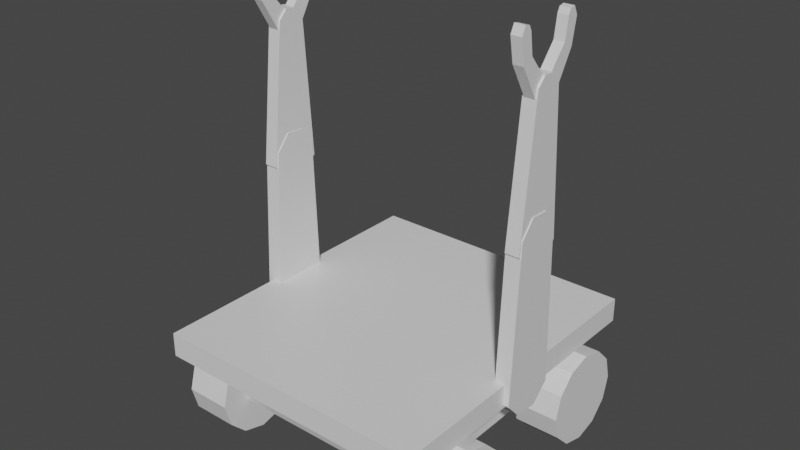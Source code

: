 # Source: boxbotMesh.blend  (saved by Blender 2.93.20; exported with 4.5.12 LTS)
import bpy
from mathutils import Matrix  # noqa: F401  (used for matrix-valued properties, if any)

bpy.ops.wm.read_factory_settings(use_empty=True)
scene = bpy.context.scene
scene.name = 'Scene'

# ---- collections
col_collection = bpy.data.collections.new('Collection'); scene.collection.children.link(col_collection)

# ---- materials (node trees are filled in below, after node groups)
mat_material = bpy.data.materials.new('Material')
mat_material.alpha_threshold = 0.0
mat_material.use_transparent_shadow = False
mat_material.line_color = (0.0, 0.0, 0.0, 1.0)

# ---- material node trees
mat_material.use_nodes = True; mat_material.node_tree.nodes.clear()
_N = mat_material.node_tree.nodes; _L = mat_material.node_tree.links
n0 = _N.new('ShaderNodeOutputMaterial'); n0.name = 'Material Output'; n0.location = (300, 300)
n1 = _N.new('ShaderNodeBsdfPrincipled'); n1.name = 'Principled BSDF'; n1.location = (10, 300)
n1.distribution = 'GGX'
n1.subsurface_method = 'BURLEY'
n1.inputs[2].default_value = 0.4
n1.inputs[3].default_value = 1.45
n1.inputs[27].default_value = (0.0, 0.0, 0.0, 1.0)
n1.inputs[28].default_value = 1.0
_L.new(n1.outputs[0], n0.inputs[0])
n0.is_active_output = True

# ---- world
world_world = bpy.data.worlds.new('World'); scene.world = world_world
world_world.use_nodes = True; world_world.node_tree.nodes.clear()
_N = world_world.node_tree.nodes; _L = world_world.node_tree.links
n0 = _N.new('ShaderNodeOutputWorld'); n0.name = 'World Output'; n0.location = (300, 300)
n1 = _N.new('ShaderNodeBackground'); n1.name = 'Background'; n1.location = (10, 300)
n1.inputs[0].default_value = (0.05088, 0.05088, 0.05088, 1.0)
_L.new(n1.outputs[0], n0.inputs[0])
n0.is_active_output = True
world_world.color = (0.05088, 0.05088, 0.05088)
world_world.use_sun_shadow = False
world_world.sun_shadow_jitter_overblur = 0.0

# ---- meshes
me_boxbot = bpy.data.meshes.new('BoxBot')
me_boxbot.from_pydata([(-0.1356, 0.1188, -0.0163), (-0.1356, 0.1188, 0.0163), (0.04475, 0.04335, -0.0163), (0.04475, 0.04335, 0.0163), (0.04987, 0.01358, -0.0163), (0.04987, 0.01358, 0.0163), (0.03244, -0.0111, -0.0163), (0.03244, -0.0111, 0.0163), (-0.003289, 0.008181, -0.0163), (-0.003289, 0.008181, 0.0163), (-0.1429, 0.08146, -0.0163), (-0.1429, 0.08146, 0.0163), (-0.1582, 0.08964, -0.0163), (-0.1582, 0.08964, 0.0163), (-0.1618, 0.1058, -0.0163), (-0.1618, 0.1058, 0.0163), (-0.05936, 0.1041, -0.0163), (-0.05936, 0.1041, 0.0163), (-0.07769, 0.07121, -0.0163), (-0.07769, 0.07121, 0.0163), (0.8486, 0.4897, 0.887), (0.9261, 0.3863, 0.7643), (0.8486, -0.5103, 0.887), (0.9261, -0.4068, 0.7643), (0.8486, 0.4897, -0.00698), (0.9261, 0.3863, 0.1157), (0.8486, -0.5103, -0.00698), (0.9261, -0.4068, 0.1157), (0.9261, 0.4897, -0.00698), (0.9261, -0.5103, -0.00698), (0.9261, 0.4897, 0.887), (0.9261, -0.5103, 0.887), (1.122, 0.3246, 0.1157), (1.122, -0.3451, 0.1157), (1.122, 0.3246, 0.7643), (1.122, -0.3451, 0.7643), (1.096, 0.4397, 0.765), (1.096, 0.4397, 0.915), (1.171, 0.4196, 0.765), (1.171, 0.4196, 0.915), (1.226, 0.3647, 0.765), (1.226, 0.3647, 0.915), (1.246, 0.2897, 0.765), (1.246, 0.2897, 0.915), (1.226, 0.2147, 0.765), (1.226, 0.2147, 0.915), (1.171, 0.1598, 0.765), (1.171, 0.1598, 0.915), (1.096, 0.1397, 0.765), (1.096, 0.1397, 0.915), (1.021, 0.1598, 0.765), (1.021, 0.1598, 0.915), (0.9659, 0.2147, 0.765), (0.9659, 0.2147, 0.915), (0.9458, 0.2897, 0.765), (0.9458, 0.2897, 0.915), (0.9659, 0.3647, 0.765), (0.9659, 0.3647, 0.915), (1.021, 0.4196, 0.765), (1.021, 0.4196, 0.915), (1.096, 0.4397, -0.035), (1.096, 0.4397, 0.115), (1.171, 0.4196, -0.035), (1.171, 0.4196, 0.115), (1.226, 0.3647, -0.035), (1.226, 0.3647, 0.115), (1.246, 0.2897, -0.035), (1.246, 0.2897, 0.115), (1.226, 0.2147, -0.035), (1.226, 0.2147, 0.115), (1.171, 0.1598, -0.035), (1.171, 0.1598, 0.115), (1.096, 0.1397, -0.035), (1.096, 0.1397, 0.115), (1.021, 0.1598, -0.035), (1.021, 0.1598, 0.115), (0.9659, 0.2147, -0.035), (0.9659, 0.2147, 0.115), (0.9458, 0.2897, -0.035), (0.9458, 0.2897, 0.115), (0.9659, 0.3647, -0.035), (0.9659, 0.3647, 0.115), (1.021, 0.4196, -0.035), (1.021, 0.4196, 0.115), (1.096, -0.1435, 0.765), (1.096, -0.1435, 0.915), (1.171, -0.1636, 0.765), (1.171, -0.1636, 0.915), (1.226, -0.2185, 0.765), (1.226, -0.2185, 0.915), (1.246, -0.2935, 0.765), (1.246, -0.2935, 0.915), (1.226, -0.3685, 0.765), (1.226, -0.3685, 0.915), (1.171, -0.4234, 0.765), (1.171, -0.4234, 0.915), (1.096, -0.4435, 0.765), (1.096, -0.4435, 0.915), (1.021, -0.4234, 0.765), (1.021, -0.4234, 0.915), (0.9659, -0.3685, 0.765), (0.9659, -0.3685, 0.915), (0.9458, -0.2935, 0.765), (0.9458, -0.2935, 0.915), (0.9659, -0.2185, 0.765), (0.9659, -0.2185, 0.915), (1.021, -0.1636, 0.765), (1.021, -0.1636, 0.915), (1.096, -0.1435, -0.035), (1.096, -0.1435, 0.115), (1.171, -0.1636, -0.035), (1.171, -0.1636, 0.115), (1.226, -0.2185, -0.035), (1.226, -0.2185, 0.115), (1.246, -0.2935, -0.035), (1.246, -0.2935, 0.115), (1.226, -0.3685, -0.035), (1.226, -0.3685, 0.115), (1.171, -0.4234, -0.035), (1.171, -0.4234, 0.115), (1.096, -0.4435, -0.035), (1.096, -0.4435, 0.115), (1.021, -0.4234, -0.035), (1.021, -0.4234, 0.115), (0.9659, -0.3685, -0.035), (0.9659, -0.3685, 0.115), (0.9458, -0.2935, -0.035), (0.9458, -0.2935, 0.115), (0.9659, -0.2185, -0.035), (0.9659, -0.2185, 0.115), (1.021, -0.1636, -0.035), (1.021, -0.1636, 0.115), (0.4189, 0.0637, -0.025), (0.4189, 0.0637, 0.025), (0.9223, 0.08039, -0.025), (0.9223, 0.08039, 0.025), (0.974, 0.02401, -0.025), (0.974, 0.02401, 0.025), (0.9708, -0.05245, -0.025), (0.9708, -0.05245, 0.025), (0.9144, -0.1042, -0.025), (0.9144, -0.1042, 0.025), (0.411, -0.08051, -0.025), (0.411, -0.08051, 0.025), (0.3592, -0.03647, -0.025), (0.3592, -0.03647, 0.025), (0.3625, 0.02327, -0.025), (0.3625, 0.02327, 0.025), (0.01564, 0.0462, -0.02222), (0.01564, 0.0462, 0.02222), (0.4644, 0.07438, -0.02222), (0.4644, 0.07438, 0.02222), (0.5097, 0.02368, -0.02222), (0.5097, 0.02368, 0.02222), (0.506, -0.04424, -0.02222), (0.506, -0.04424, 0.02222), (0.4553, -0.0896, -0.02222), (0.4553, -0.0896, 0.02222), (0.00928, -0.04382, -0.02222), (0.00928, -0.04382, 0.02222), (-0.01842, -0.01634, -0.02222), (-0.01842, -0.01634, 0.02222), (-0.01578, 0.02095, -0.02222), (-0.01578, 0.02095, 0.02222), (-0.1356, -0.1188, -0.0163), (-0.1356, -0.1188, 0.0163), (0.04475, -0.04335, -0.0163), (0.04475, -0.04335, 0.0163), (0.04987, -0.01358, -0.0163), (0.04987, -0.01358, 0.0163), (0.03244, 0.0111, -0.0163), (0.03244, 0.0111, 0.0163), (-0.003289, -0.008181, -0.0163), (-0.003289, -0.008181, 0.0163), (-0.1429, -0.08146, -0.0163), (-0.1429, -0.08146, 0.0163), (-0.1582, -0.08964, -0.0163), (-0.1582, -0.08964, 0.0163), (-0.1618, -0.1058, -0.0163), (-0.1618, -0.1058, 0.0163), (-0.05936, -0.1041, -0.0163), (-0.05936, -0.1041, 0.0163), (-0.07769, -0.07121, -0.0163), (-0.07769, -0.07121, 0.0163), (0.4189, 0.0637, 0.855), (0.4189, 0.0637, 0.905), (0.9223, 0.08039, 0.855), (0.9223, 0.08039, 0.905), (0.974, 0.02401, 0.855), (0.974, 0.02401, 0.905), (0.9708, -0.05245, 0.855), (0.9708, -0.05245, 0.905), (0.9144, -0.1042, 0.855), (0.9144, -0.1042, 0.905), (0.411, -0.08051, 0.855), (0.411, -0.08051, 0.905), (0.3592, -0.03647, 0.855), (0.3592, -0.03647, 0.905), (0.3625, 0.02327, 0.855), (0.3625, 0.02327, 0.905), (0.01564, 0.0462, 0.8578), (0.01564, 0.0462, 0.9022), (0.4644, 0.07438, 0.8578), (0.4644, 0.07438, 0.9022), (0.5097, 0.02368, 0.8578), (0.5097, 0.02368, 0.9022), (0.506, -0.04424, 0.8578), (0.506, -0.04424, 0.9022), (0.4553, -0.0896, 0.8578), (0.4553, -0.0896, 0.9022), (0.00928, -0.04382, 0.8578), (0.00928, -0.04382, 0.9022), (-0.01842, -0.01634, 0.8578), (-0.01842, -0.01634, 0.9022), (-0.01578, 0.02095, 0.8578), (-0.01578, 0.02095, 0.9022), (-0.1356, 0.1188, 0.8637), (-0.1356, 0.1188, 0.8963), (0.04475, 0.04335, 0.8637), (0.04475, 0.04335, 0.8963), (0.04987, 0.01358, 0.8637), (0.04987, 0.01358, 0.8963), (0.03244, -0.0111, 0.8637), (0.03244, -0.0111, 0.8963), (-0.00329, 0.008181, 0.8637), (-0.00329, 0.008181, 0.8963), (-0.1429, 0.08146, 0.8637), (-0.1429, 0.08146, 0.8963), (-0.1582, 0.08964, 0.8637), (-0.1582, 0.08964, 0.8963), (-0.1618, 0.1058, 0.8637), (-0.1618, 0.1058, 0.8963), (-0.05936, 0.1041, 0.8637), (-0.05936, 0.1041, 0.8963), (-0.07769, 0.07121, 0.8637), (-0.07769, 0.07121, 0.8963), (-0.1356, -0.1188, 0.8637), (-0.1356, -0.1188, 0.8963), (0.04475, -0.04335, 0.8637), (0.04475, -0.04335, 0.8963), (0.04987, -0.01358, 0.8637), (0.04987, -0.01358, 0.8963), (0.03244, 0.0111, 0.8637), (0.03244, 0.0111, 0.8963), (-0.00329, -0.008181, 0.8637), (-0.00329, -0.008181, 0.8963), (-0.1429, -0.08146, 0.8637), (-0.1429, -0.08146, 0.8963), (-0.1582, -0.08964, 0.8637), (-0.1582, -0.08964, 0.8963), (-0.1618, -0.1058, 0.8637), (-0.1618, -0.1058, 0.8963), (-0.05936, -0.1041, 0.8637), (-0.05936, -0.1041, 0.8963), (-0.07769, -0.07121, 0.8637), (-0.07769, -0.07121, 0.8963)], [], [(16, 17, 3, 2), (2, 3, 5, 4), (4, 5, 7, 6), (6, 7, 9, 8), (18, 19, 11, 10), (10, 11, 13, 12), (18, 10, 12, 14, 0, 16), (12, 13, 15, 14), (14, 15, 1, 0), (16, 2, 4, 6, 8, 18), (0, 1, 17, 16), (8, 9, 19, 18), (5, 3, 17, 19, 9, 7), (17, 1, 15, 13, 11, 19), (20, 24, 26, 22), (31, 22, 26, 29), (29, 26, 24, 28), (21, 23, 35, 34), (30, 20, 22, 31), (28, 24, 20, 30), (25, 27, 29, 28), (21, 25, 28, 30), (27, 23, 31, 29), (23, 21, 30, 31), (32, 34, 35, 33), (25, 21, 34, 32), (23, 27, 33, 35), (27, 25, 32, 33), (36, 37, 39, 38), (38, 39, 41, 40), (40, 41, 43, 42), (42, 43, 45, 44), (44, 45, 47, 46), (46, 47, 49, 48), (48, 49, 51, 50), (50, 51, 53, 52), (52, 53, 55, 54), (54, 55, 57, 56), (39, 37, 59, 57, 55, 53, 51, 49, 47, 45, 43, 41), (56, 57, 59, 58), (58, 59, 37, 36), (36, 38, 40, 42, 44, 46, 48, 50, 52, 54, 56, 58), (60, 61, 63, 62), (62, 63, 65, 64), (64, 65, 67, 66), (66, 67, 69, 68), (68, 69, 71, 70), (70, 71, 73, 72), (72, 73, 75, 74), (74, 75, 77, 76), (76, 77, 79, 78), (78, 79, 81, 80), (63, 61, 83, 81, 79, 77, 75, 73, 71, 69, 67, 65), (80, 81, 83, 82), (82, 83, 61, 60), (60, 62, 64, 66, 68, 70, 72, 74, 76, 78, 80, 82), (84, 85, 87, 86), (86, 87, 89, 88), (88, 89, 91, 90), (90, 91, 93, 92), (92, 93, 95, 94), (94, 95, 97, 96), (96, 97, 99, 98), (98, 99, 101, 100), (100, 101, 103, 102), (102, 103, 105, 104), (87, 85, 107, 105, 103, 101, 99, 97, 95, 93, 91, 89), (104, 105, 107, 106), (106, 107, 85, 84), (84, 86, 88, 90, 92, 94, 96, 98, 100, 102, 104, 106), (108, 109, 111, 110), (110, 111, 113, 112), (112, 113, 115, 114), (114, 115, 117, 116), (116, 117, 119, 118), (118, 119, 121, 120), (120, 121, 123, 122), (122, 123, 125, 124), (124, 125, 127, 126), (126, 127, 129, 128), (111, 109, 131, 129, 127, 125, 123, 121, 119, 117, 115, 113), (128, 129, 131, 130), (130, 131, 109, 108), (108, 110, 112, 114, 116, 118, 120, 122, 124, 126, 128, 130), (132, 133, 135, 134), (134, 135, 137, 136), (136, 137, 139, 138), (138, 139, 141, 140), (140, 141, 143, 142), (142, 143, 145, 144), (135, 133, 147, 145, 143, 141, 139, 137), (144, 145, 147, 146), (146, 147, 133, 132), (132, 134, 136, 138, 140, 142, 144, 146), (148, 149, 151, 150), (150, 151, 153, 152), (152, 153, 155, 154), (154, 155, 157, 156), (156, 157, 159, 158), (158, 159, 161, 160), (151, 149, 163, 161, 159, 157, 155, 153), (160, 161, 163, 162), (162, 163, 149, 148), (148, 150, 152, 154, 156, 158, 160, 162), (180, 181, 167, 166), (166, 167, 169, 168), (168, 169, 171, 170), (170, 171, 173, 172), (182, 183, 175, 174), (174, 175, 177, 176), (182, 174, 176, 178, 164, 180), (176, 177, 179, 178), (178, 179, 165, 164), (180, 166, 168, 170, 172, 182), (164, 165, 181, 180), (172, 173, 183, 182), (169, 167, 181, 183, 173, 171), (181, 165, 179, 177, 175, 183), (184, 185, 187, 186), (186, 187, 189, 188), (188, 189, 191, 190), (190, 191, 193, 192), (192, 193, 195, 194), (194, 195, 197, 196), (187, 185, 199, 197, 195, 193, 191, 189), (196, 197, 199, 198), (198, 199, 185, 184), (184, 186, 188, 190, 192, 194, 196, 198), (200, 201, 203, 202), (202, 203, 205, 204), (204, 205, 207, 206), (206, 207, 209, 208), (208, 209, 211, 210), (210, 211, 213, 212), (203, 201, 215, 213, 211, 209, 207, 205), (212, 213, 215, 214), (214, 215, 201, 200), (200, 202, 204, 206, 208, 210, 212, 214), (232, 233, 219, 218), (218, 219, 221, 220), (220, 221, 223, 222), (222, 223, 225, 224), (234, 235, 227, 226), (226, 227, 229, 228), (234, 226, 228, 230, 216, 232), (228, 229, 231, 230), (230, 231, 217, 216), (232, 218, 220, 222, 224, 234), (216, 217, 233, 232), (224, 225, 235, 234), (221, 219, 233, 235, 225, 223), (233, 217, 231, 229, 227, 235), (252, 253, 239, 238), (238, 239, 241, 240), (240, 241, 243, 242), (242, 243, 245, 244), (254, 255, 247, 246), (246, 247, 249, 248), (254, 246, 248, 250, 236, 252), (248, 249, 251, 250), (250, 251, 237, 236), (252, 238, 240, 242, 244, 254), (236, 237, 253, 252), (244, 245, 255, 254), (241, 239, 253, 255, 245, 243), (253, 237, 251, 249, 247, 255)])
_uv = me_boxbot.uv_layers.new(name='UVMap')
_uv.uv.foreach_set('vector', [0.9385, 0.5, 0.9385, 1.0, 0.875, 1.0, 0.875, 0.5, 0.875, 0.5, 0.875, 1.0, 0.75, 1.0, 0.75, 0.5, 0.75, 0.5, 0.75, 1.0, 0.625, 1.0, 0.625, 0.5, 0.625, 0.5, 0.625, 1.0, 0.5, 1.0, 0.5, 0.5, 0.4362, 0.5, 0.4362, 1.0, 0.375, 1.0, 0.375, 0.5, 0.375, 0.5, 0.375, 1.0, 0.25, 1.0, 0.25, 0.5, 0.4362, 0.5, 0.375, 0.5, 0.25, 0.5, 0.125, 0.5, 1.0, 0.5, 0.9385, 0.5, 0.25, 0.5, 0.25, 1.0, 0.125, 1.0, 0.125, 0.5, 0.125, 0.5, 0.125, 1.0, 0.0, 1.0, 0.0, 0.5, 0.9385, 0.5, 0.875, 0.5, 0.75, 0.5, 0.625, 0.5, 0.5, 0.5, 0.4362, 0.5, 1.0, 0.5, 1.0, 1.0, 0.9385, 1.0, 0.9385, 0.5, 0.5, 0.5, 0.5, 1.0, 0.4362, 1.0, 0.4362, 0.5, 0.75, 1.0, 0.875, 1.0, 0.9385, 1.0, 0.4362, 1.0, 0.5, 1.0, 0.625, 1.0, 0.9385, 1.0, 0.0, 1.0, 0.125, 1.0, 0.25, 1.0, 0.375, 1.0, 0.4362, 1.0, 0.625, 0.5, 0.875, 0.5, 0.875, 0.75, 0.625, 0.75, 0.375, 0.75, 0.625, 0.75, 0.625, 1.0, 0.375, 1.0, 0.375, 0.0, 0.625, 0.0, 0.625, 0.25, 0.375, 0.25, 0.3396, 0.5259, 0.3396, 0.7241, 0.3396, 0.7241, 0.3396, 0.5259, 0.375, 0.5, 0.625, 0.5, 0.625, 0.75, 0.375, 0.75, 0.375, 0.25, 0.625, 0.25, 0.625, 0.5, 0.375, 0.5, 0.1604, 0.5259, 0.1604, 0.7241, 0.125, 0.75, 0.125, 0.5, 0.3396, 0.5259, 0.1604, 0.5259, 0.125, 0.5, 0.375, 0.5, 0.1604, 0.7241, 0.3396, 0.7241, 0.375, 0.75, 0.125, 0.75, 0.3396, 0.7241, 0.3396, 0.5259, 0.375, 0.5, 0.375, 0.75, 0.1604, 0.5259, 0.3396, 0.5259, 0.3396, 0.7241, 0.1604, 0.7241, 0.1604, 0.5259, 0.3396, 0.5259, 0.3396, 0.5259, 0.1604, 0.5259, 0.3396, 0.7241, 0.1604, 0.7241, 0.1604, 0.7241, 0.3396, 0.7241, 0.1604, 0.7241, 0.1604, 0.5259, 0.1604, 0.5259, 0.1604, 0.7241, 1.0, 0.5, 1.0, 1.0, 0.9167, 1.0, 0.9167, 0.5, 0.9167, 0.5, 0.9167, 1.0, 0.8333, 1.0, 0.8333, 0.5, 0.8333, 0.5, 0.8333, 1.0, 0.75, 1.0, 0.75, 0.5, 0.75, 0.5, 0.75, 1.0, 0.6667, 1.0, 0.6667, 0.5, 0.6667, 0.5, 0.6667, 1.0, 0.5833, 1.0, 0.5833, 0.5, 0.5833, 0.5, 0.5833, 1.0, 0.5, 1.0, 0.5, 0.5, 0.5, 0.5, 0.5, 1.0, 0.4167, 1.0, 0.4167, 0.5, 0.4167, 0.5, 0.4167, 1.0, 0.3333, 1.0, 0.3333, 0.5, 0.3333, 0.5, 0.3333, 1.0, 0.25, 1.0, 0.25, 0.5, 0.25, 0.5, 0.25, 1.0, 0.1667, 1.0, 0.1667, 0.5, 0.37, 0.4578, 0.25, 0.49, 0.13, 0.4578, 0.04215, 0.37, 0.01, 0.25, 0.04215, 0.13, 0.13, 0.04215, 0.25, 0.01, 0.37, 0.04215, 0.4578, 0.13, 0.49, 0.25, 0.4578, 0.37, 0.1667, 0.5, 0.1667, 1.0, 0.08333, 1.0, 0.08333, 0.5, 0.08333, 0.5, 0.08333, 1.0, 7.451e-08, 1.0, 7.451e-08, 0.5, 0.75, 0.49, 0.87, 0.4578, 0.9578, 0.37, 0.99, 0.25, 0.9578, 0.13, 0.87, 0.04215, 0.75, 0.01, 0.63, 0.04215, 0.5422, 0.13, 0.51, 0.25, 0.5422, 0.37, 0.63, 0.4578, 1.0, 0.5, 1.0, 1.0, 0.9167, 1.0, 0.9167, 0.5, 0.9167, 0.5, 0.9167, 1.0, 0.8333, 1.0, 0.8333, 0.5, 0.8333, 0.5, 0.8333, 1.0, 0.75, 1.0, 0.75, 0.5, 0.75, 0.5, 0.75, 1.0, 0.6667, 1.0, 0.6667, 0.5, 0.6667, 0.5, 0.6667, 1.0, 0.5833, 1.0, 0.5833, 0.5, 0.5833, 0.5, 0.5833, 1.0, 0.5, 1.0, 0.5, 0.5, 0.5, 0.5, 0.5, 1.0, 0.4167, 1.0, 0.4167, 0.5, 0.4167, 0.5, 0.4167, 1.0, 0.3333, 1.0, 0.3333, 0.5, 0.3333, 0.5, 0.3333, 1.0, 0.25, 1.0, 0.25, 0.5, 0.25, 0.5, 0.25, 1.0, 0.1667, 1.0, 0.1667, 0.5, 0.37, 0.4578, 0.25, 0.49, 0.13, 0.4578, 0.04215, 0.37, 0.01, 0.25, 0.04215, 0.13, 0.13, 0.04215, 0.25, 0.01, 0.37, 0.04215, 0.4578, 0.13, 0.49, 0.25, 0.4578, 0.37, 0.1667, 0.5, 0.1667, 1.0, 0.08333, 1.0, 0.08333, 0.5, 0.08333, 0.5, 0.08333, 1.0, 7.451e-08, 1.0, 7.451e-08, 0.5, 0.75, 0.49, 0.87, 0.4578, 0.9578, 0.37, 0.99, 0.25, 0.9578, 0.13, 0.87, 0.04215, 0.75, 0.01, 0.63, 0.04215, 0.5422, 0.13, 0.51, 0.25, 0.5422, 0.37, 0.63, 0.4578, 1.0, 0.5, 1.0, 1.0, 0.9167, 1.0, 0.9167, 0.5, 0.9167, 0.5, 0.9167, 1.0, 0.8333, 1.0, 0.8333, 0.5, 0.8333, 0.5, 0.8333, 1.0, 0.75, 1.0, 0.75, 0.5, 0.75, 0.5, 0.75, 1.0, 0.6667, 1.0, 0.6667, 0.5, 0.6667, 0.5, 0.6667, 1.0, 0.5833, 1.0, 0.5833, 0.5, 0.5833, 0.5, 0.5833, 1.0, 0.5, 1.0, 0.5, 0.5, 0.5, 0.5, 0.5, 1.0, 0.4167, 1.0, 0.4167, 0.5, 0.4167, 0.5, 0.4167, 1.0, 0.3333, 1.0, 0.3333, 0.5, 0.3333, 0.5, 0.3333, 1.0, 0.25, 1.0, 0.25, 0.5, 0.25, 0.5, 0.25, 1.0, 0.1667, 1.0, 0.1667, 0.5, 0.37, 0.4578, 0.25, 0.49, 0.13, 0.4578, 0.04215, 0.37, 0.01, 0.25, 0.04215, 0.13, 0.13, 0.04215, 0.25, 0.01, 0.37, 0.04215, 0.4578, 0.13, 0.49, 0.25, 0.4578, 0.37, 0.1667, 0.5, 0.1667, 1.0, 0.08333, 1.0, 0.08333, 0.5, 0.08333, 0.5, 0.08333, 1.0, 7.451e-08, 1.0, 7.451e-08, 0.5, 0.75, 0.49, 0.87, 0.4578, 0.9578, 0.37, 0.99, 0.25, 0.9578, 0.13, 0.87, 0.04215, 0.75, 0.01, 0.63, 0.04215, 0.5422, 0.13, 0.51, 0.25, 0.5422, 0.37, 0.63, 0.4578, 1.0, 0.5, 1.0, 1.0, 0.9167, 1.0, 0.9167, 0.5, 0.9167, 0.5, 0.9167, 1.0, 0.8333, 1.0, 0.8333, 0.5, 0.8333, 0.5, 0.8333, 1.0, 0.75, 1.0, 0.75, 0.5, 0.75, 0.5, 0.75, 1.0, 0.6667, 1.0, 0.6667, 0.5, 0.6667, 0.5, 0.6667, 1.0, 0.5833, 1.0, 0.5833, 0.5, 0.5833, 0.5, 0.5833, 1.0, 0.5, 1.0, 0.5, 0.5, 0.5, 0.5, 0.5, 1.0, 0.4167, 1.0, 0.4167, 0.5, 0.4167, 0.5, 0.4167, 1.0, 0.3333, 1.0, 0.3333, 0.5, 0.3333, 0.5, 0.3333, 1.0, 0.25, 1.0, 0.25, 0.5, 0.25, 0.5, 0.25, 1.0, 0.1667, 1.0, 0.1667, 0.5, 0.37, 0.4578, 0.25, 0.49, 0.13, 0.4578, 0.04215, 0.37, 0.01, 0.25, 0.04215, 0.13, 0.13, 0.04215, 0.25, 0.01, 0.37, 0.04215, 0.4578, 0.13, 0.49, 0.25, 0.4578, 0.37, 0.1667, 0.5, 0.1667, 1.0, 0.08333, 1.0, 0.08333, 0.5, 0.08333, 0.5, 0.08333, 1.0, 7.451e-08, 1.0, 7.451e-08, 0.5, 0.75, 0.49, 0.87, 0.4578, 0.9578, 0.37, 0.99, 0.25, 0.9578, 0.13, 0.87, 0.04215, 0.75, 0.01, 0.63, 0.04215, 0.5422, 0.13, 0.51, 0.25, 0.5422, 0.37, 0.63, 0.4578, 1.0, 0.5, 1.0, 1.0, 0.875, 1.0, 0.875, 0.5, 0.875, 0.5, 0.875, 1.0, 0.75, 1.0, 0.75, 0.5, 0.75, 0.5, 0.75, 1.0, 0.625, 1.0, 0.625, 0.5, 0.625, 0.5, 0.625, 1.0, 0.5, 1.0, 0.5, 0.5, 0.5, 0.5, 0.5, 1.0, 0.375, 1.0, 0.375, 0.5, 0.375, 0.5, 0.375, 1.0, 0.25, 1.0, 0.25, 0.5, 0.4197, 0.4197, 0.25, 0.49, 0.08029, 0.4197, 0.01, 0.25, 0.08029, 0.08029, 0.25, 0.01, 0.4197, 0.08029, 0.49, 0.25, 0.25, 0.5, 0.25, 1.0, 0.125, 1.0, 0.125, 0.5, 0.125, 0.5, 0.125, 1.0, 0.0, 1.0, 0.0, 0.5, 0.75, 0.49, 0.9197, 0.4197, 0.99, 0.25, 0.9197, 0.08029, 0.75, 0.01, 0.5803, 0.08029, 0.51, 0.25, 0.5803, 0.4197, 1.0, 0.5, 1.0, 1.0, 0.875, 1.0, 0.875, 0.5, 0.875, 0.5, 0.875, 1.0, 0.75, 1.0, 0.75, 0.5, 0.75, 0.5, 0.75, 1.0, 0.625, 1.0, 0.625, 0.5, 0.625, 0.5, 0.625, 1.0, 0.5, 1.0, 0.5, 0.5, 0.5, 0.5, 0.5, 1.0, 0.375, 1.0, 0.375, 0.5, 0.375, 0.5, 0.375, 1.0, 0.25, 1.0, 0.25, 0.5, 0.4197, 0.4197, 0.25, 0.49, 0.08029, 0.4197, 0.01, 0.25, 0.08029, 0.08029, 0.25, 0.01, 0.4197, 0.08029, 0.49, 0.25, 0.25, 0.5, 0.25, 1.0, 0.125, 1.0, 0.125, 0.5, 0.125, 0.5, 0.125, 1.0, 0.0, 1.0, 0.0, 0.5, 0.75, 0.49, 0.9197, 0.4197, 0.99, 0.25, 0.9197, 0.08029, 0.75, 0.01, 0.5803, 0.08029, 0.51, 0.25, 0.5803, 0.4197, 0.9385, 0.5, 0.9385, 1.0, 0.875, 1.0, 0.875, 0.5, 0.875, 0.5, 0.875, 1.0, 0.75, 1.0, 0.75, 0.5, 0.75, 0.5, 0.75, 1.0, 0.625, 1.0, 0.625, 0.5, 0.625, 0.5, 0.625, 1.0, 0.5, 1.0, 0.5, 0.5, 0.4362, 0.5, 0.4362, 1.0, 0.375, 1.0, 0.375, 0.5, 0.375, 0.5, 0.375, 1.0, 0.25, 1.0, 0.25, 0.5, 0.4362, 0.5, 0.375, 0.5, 0.25, 0.5, 0.125, 0.5, 1.0, 0.5, 0.9385, 0.5, 0.25, 0.5, 0.25, 1.0, 0.125, 1.0, 0.125, 0.5, 0.125, 0.5, 0.125, 1.0, 0.0, 1.0, 0.0, 0.5, 0.9385, 0.5, 0.875, 0.5, 0.75, 0.5, 0.625, 0.5, 0.5, 0.5, 0.4362, 0.5, 1.0, 0.5, 1.0, 1.0, 0.9385, 1.0, 0.9385, 0.5, 0.5, 0.5, 0.5, 1.0, 0.4362, 1.0, 0.4362, 0.5, 0.75, 1.0, 0.875, 1.0, 0.9385, 1.0, 0.4362, 1.0, 0.5, 1.0, 0.625, 1.0, 0.9385, 1.0, 0.0, 1.0, 0.125, 1.0, 0.25, 1.0, 0.375, 1.0, 0.4362, 1.0, 1.0, 0.5, 1.0, 1.0, 0.875, 1.0, 0.875, 0.5, 0.875, 0.5, 0.875, 1.0, 0.75, 1.0, 0.75, 0.5, 0.75, 0.5, 0.75, 1.0, 0.625, 1.0, 0.625, 0.5, 0.625, 0.5, 0.625, 1.0, 0.5, 1.0, 0.5, 0.5, 0.5, 0.5, 0.5, 1.0, 0.375, 1.0, 0.375, 0.5, 0.375, 0.5, 0.375, 1.0, 0.25, 1.0, 0.25, 0.5, 0.4197, 0.4197, 0.25, 0.49, 0.08029, 0.4197, 0.01, 0.25, 0.08029, 0.08029, 0.25, 0.01, 0.4197, 0.08029, 0.49, 0.25, 0.25, 0.5, 0.25, 1.0, 0.125, 1.0, 0.125, 0.5, 0.125, 0.5, 0.125, 1.0, 0.0, 1.0, 0.0, 0.5, 0.75, 0.49, 0.9197, 0.4197, 0.99, 0.25, 0.9197, 0.08029, 0.75, 0.01, 0.5803, 0.08029, 0.51, 0.25, 0.5803, 0.4197, 1.0, 0.5, 1.0, 1.0, 0.875, 1.0, 0.875, 0.5, 0.875, 0.5, 0.875, 1.0, 0.75, 1.0, 0.75, 0.5, 0.75, 0.5, 0.75, 1.0, 0.625, 1.0, 0.625, 0.5, 0.625, 0.5, 0.625, 1.0, 0.5, 1.0, 0.5, 0.5, 0.5, 0.5, 0.5, 1.0, 0.375, 1.0, 0.375, 0.5, 0.375, 0.5, 0.375, 1.0, 0.25, 1.0, 0.25, 0.5, 0.4197, 0.4197, 0.25, 0.49, 0.08029, 0.4197, 0.01, 0.25, 0.08029, 0.08029, 0.25, 0.01, 0.4197, 0.08029, 0.49, 0.25, 0.25, 0.5, 0.25, 1.0, 0.125, 1.0, 0.125, 0.5, 0.125, 0.5, 0.125, 1.0, 0.0, 1.0, 0.0, 0.5, 0.75, 0.49, 0.9197, 0.4197, 0.99, 0.25, 0.9197, 0.08029, 0.75, 0.01, 0.5803, 0.08029, 0.51, 0.25, 0.5803, 0.4197, 0.9385, 0.5, 0.9385, 1.0, 0.875, 1.0, 0.875, 0.5, 0.875, 0.5, 0.875, 1.0, 0.75, 1.0, 0.75, 0.5, 0.75, 0.5, 0.75, 1.0, 0.625, 1.0, 0.625, 0.5, 0.625, 0.5, 0.625, 1.0, 0.5, 1.0, 0.5, 0.5, 0.4362, 0.5, 0.4362, 1.0, 0.375, 1.0, 0.375, 0.5, 0.375, 0.5, 0.375, 1.0, 0.25, 1.0, 0.25, 0.5, 0.4362, 0.5, 0.375, 0.5, 0.25, 0.5, 0.125, 0.5, 1.0, 0.5, 0.9385, 0.5, 0.25, 0.5, 0.25, 1.0, 0.125, 1.0, 0.125, 0.5, 0.125, 0.5, 0.125, 1.0, 0.0, 1.0, 0.0, 0.5, 0.9385, 0.5, 0.875, 0.5, 0.75, 0.5, 0.625, 0.5, 0.5, 0.5, 0.4362, 0.5, 1.0, 0.5, 1.0, 1.0, 0.9385, 1.0, 0.9385, 0.5, 0.5, 0.5, 0.5, 1.0, 0.4362, 1.0, 0.4362, 0.5, 0.75, 1.0, 0.875, 1.0, 0.9385, 1.0, 0.4362, 1.0, 0.5, 1.0, 0.625, 1.0, 0.9385, 1.0, 0.0, 1.0, 0.125, 1.0, 0.25, 1.0, 0.375, 1.0, 0.4362, 1.0, 0.9385, 0.5, 0.9385, 1.0, 0.875, 1.0, 0.875, 0.5, 0.875, 0.5, 0.875, 1.0, 0.75, 1.0, 0.75, 0.5, 0.75, 0.5, 0.75, 1.0, 0.625, 1.0, 0.625, 0.5, 0.625, 0.5, 0.625, 1.0, 0.5, 1.0, 0.5, 0.5, 0.4362, 0.5, 0.4362, 1.0, 0.375, 1.0, 0.375, 0.5, 0.375, 0.5, 0.375, 1.0, 0.25, 1.0, 0.25, 0.5, 0.4362, 0.5, 0.375, 0.5, 0.25, 0.5, 0.125, 0.5, 1.0, 0.5, 0.9385, 0.5, 0.25, 0.5, 0.25, 1.0, 0.125, 1.0, 0.125, 0.5, 0.125, 0.5, 0.125, 1.0, 0.0, 1.0, 0.0, 0.5, 0.9385, 0.5, 0.875, 0.5, 0.75, 0.5, 0.625, 0.5, 0.5, 0.5, 0.4362, 0.5, 1.0, 0.5, 1.0, 1.0, 0.9385, 1.0, 0.9385, 0.5, 0.5, 0.5, 0.5, 1.0, 0.4362, 1.0, 0.4362, 0.5, 0.75, 1.0, 0.875, 1.0, 0.9385, 1.0, 0.4362, 1.0, 0.5, 1.0, 0.625, 1.0, 0.9385, 1.0, 0.0, 1.0, 0.125, 1.0, 0.25, 1.0, 0.375, 1.0, 0.4362, 1.0])
me_boxbot.materials.append(mat_material)
me_boxbot.use_remesh_fix_poles = True
me_boxbot.use_remesh_preserve_attributes = False
me_boxbot.update()
arm_armature = bpy.data.armatures.new('Armature')  # bones are not reproduced

# ---- objects
ob_boxbot = bpy.data.objects.new('BoxBot', me_boxbot)
ob_armature = bpy.data.objects.new('Armature', arm_armature)

# ---- transforms, parenting, visibility, modifiers, constraints
ob_boxbot.location = (-0.44, 0.01029, 1.246)
ob_boxbot.rotation_euler = (0.0, 1.571, 0.0)
ob_armature.location = (0.0, 0.0, 0.0)

# ---- collection membership
col_collection.objects.link(ob_boxbot)
col_collection.objects.link(ob_armature)

# ---- scene / render settings (as saved in the file)
scene.frame_start = 1; scene.frame_end = 250; scene.frame_set(0)
scene.render.engine = 'BLENDER_EEVEE_NEXT'
scene.cycles.use_denoising = False
scene.cycles.samples = 128
scene.cycles.sampling_pattern = 'TABULATED_SOBOL'
scene.cycles.use_adaptive_sampling = False
scene.cycles.use_light_tree = False
scene.view_settings.view_transform = 'Filmic'
bpy.context.view_layer.update()

# ---- added for rendering (the .blend has no active camera and no usable light): camera, sun
cam_auto = bpy.data.cameras.new('AutoCamera')
cam_auto.lens = 50.0
cam_auto.sensor_width = 36.0
cam_auto.clip_end = 1000.0
ob_auto_camera = bpy.data.objects.new('AutoCamera', cam_auto)
scene.collection.objects.link(ob_auto_camera)
ob_auto_camera.location = (1.82337, -2.18804, 2.16248)
ob_auto_camera.rotation_euler = (1.09748, -7.21219e-08, 0.694738)
scene.camera = ob_auto_camera
light_auto_sun = bpy.data.lights.new('AutoSun', 'SUN')
light_auto_sun.energy = 3.0
light_auto_sun.angle = 0.0523599
ob_auto_sun = bpy.data.objects.new('AutoSun', light_auto_sun)
scene.collection.objects.link(ob_auto_sun)
ob_auto_sun.rotation_euler = (0.872665, 0.174533, 0.523599)
bpy.context.view_layer.update()
